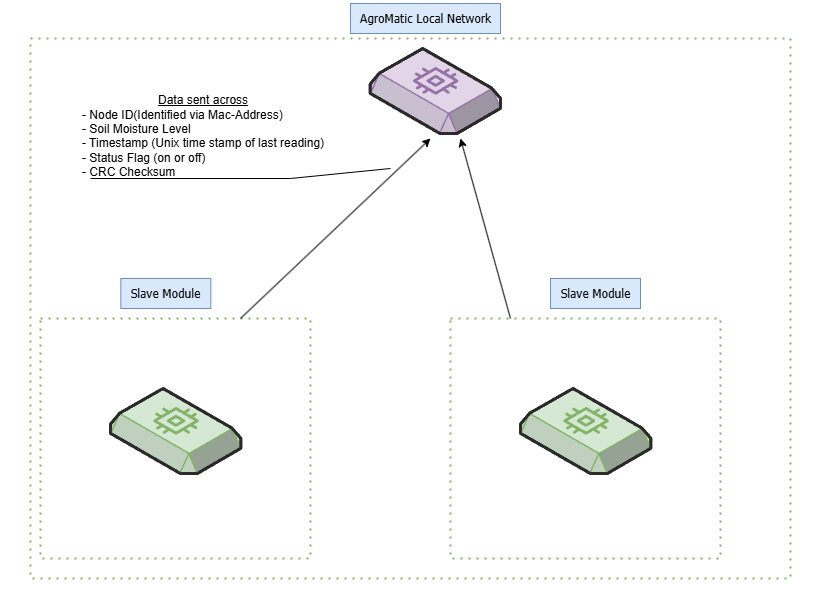

The diagram above was exported from draw.io. Its source (the exported page's mxGraphModel, read from the mxfile embedded in the PNG):
<mxGraphModel dx="1958" dy="1068" grid="1" gridSize="10" guides="1" tooltips="1" connect="1" arrows="1" fold="1" page="1" pageScale="1" pageWidth="827" pageHeight="1169" math="0" shadow="0">
  <root>
    <mxCell id="0" />
    <mxCell id="1" parent="0" />
    <mxCell id="2" value="" style="rounded=0;whiteSpace=wrap;html=1;strokeColor=none;" vertex="1" parent="1">
      <mxGeometry x="20" y="112" width="820" height="608" as="geometry" />
    </mxCell>
    <mxCell id="3" value="" style="verticalLabelPosition=bottom;html=1;verticalAlign=top;strokeWidth=1;align=center;outlineConnect=0;dashed=0;outlineConnect=0;shape=mxgraph.aws3d.ebs2;fillColor=#e1d5e7;strokeColor=#9673a6;aspect=fixed;fontFamily=Tahoma;" vertex="1" parent="1">
      <mxGeometry x="389.67" y="160" width="130.33" height="85" as="geometry" />
    </mxCell>
    <mxCell id="4" value="" style="verticalLabelPosition=bottom;html=1;verticalAlign=top;strokeWidth=1;align=center;outlineConnect=0;dashed=0;outlineConnect=0;shape=mxgraph.aws3d.ebs2;fillColor=#d5e8d4;strokeColor=#82b366;aspect=fixed;fontFamily=Tahoma;" vertex="1" parent="1">
      <mxGeometry x="130.00000000000006" y="500" width="130.33" height="85" as="geometry" />
    </mxCell>
    <mxCell id="5" value="" style="verticalLabelPosition=bottom;html=1;verticalAlign=top;strokeWidth=1;align=center;outlineConnect=0;dashed=0;outlineConnect=0;shape=mxgraph.aws3d.ebs2;fillColor=#d5e8d4;strokeColor=#82b366;aspect=fixed;fontFamily=Tahoma;" vertex="1" parent="1">
      <mxGeometry x="540" y="500" width="130.33" height="85" as="geometry" />
    </mxCell>
    <mxCell id="6" value="" style="endArrow=none;dashed=1;html=1;dashPattern=1 3;strokeWidth=2;rounded=0;fillColor=#d5e8d4;strokeColor=#82b366;fontFamily=Tahoma;" edge="1" parent="1">
      <mxGeometry width="50" height="50" relative="1" as="geometry">
        <mxPoint x="50" y="150" as="sourcePoint" />
        <mxPoint x="50" y="150" as="targetPoint" />
        <Array as="points">
          <mxPoint x="440" y="150" />
          <mxPoint x="810" y="150" />
          <mxPoint x="810" y="690" />
          <mxPoint x="50" y="690" />
        </Array>
      </mxGeometry>
    </mxCell>
    <mxCell id="7" value="AgroMatic Local Network" style="text;html=1;align=center;verticalAlign=middle;resizable=0;points=[];autosize=1;strokeColor=#6c8ebf;fillColor=#dae8fc;fontFamily=Tahoma;" vertex="1" parent="1">
      <mxGeometry x="370" y="115" width="150" height="30" as="geometry" />
    </mxCell>
    <mxCell id="8" value="" style="endArrow=none;dashed=1;html=1;dashPattern=1 3;strokeWidth=2;rounded=0;fillColor=#d5e8d4;strokeColor=#82b366;fontFamily=Tahoma;" edge="1" parent="1">
      <mxGeometry width="50" height="50" relative="1" as="geometry">
        <mxPoint x="60" y="430" as="sourcePoint" />
        <mxPoint x="60" y="430" as="targetPoint" />
        <Array as="points">
          <mxPoint x="330" y="430" />
          <mxPoint x="330" y="670" />
          <mxPoint x="60" y="670" />
        </Array>
      </mxGeometry>
    </mxCell>
    <mxCell id="9" value="" style="endArrow=none;dashed=1;html=1;dashPattern=1 3;strokeWidth=2;rounded=0;fillColor=#d5e8d4;strokeColor=#82b366;fontFamily=Tahoma;" edge="1" parent="1">
      <mxGeometry width="50" height="50" relative="1" as="geometry">
        <mxPoint x="470" y="430" as="sourcePoint" />
        <mxPoint x="470" y="430" as="targetPoint" />
        <Array as="points">
          <mxPoint x="740" y="430" />
          <mxPoint x="740" y="670" />
          <mxPoint x="470" y="670" />
        </Array>
      </mxGeometry>
    </mxCell>
    <mxCell id="10" value="Slave Module" style="text;html=1;align=center;verticalAlign=middle;resizable=0;points=[];autosize=1;strokeColor=#6c8ebf;fillColor=#dae8fc;fontFamily=Tahoma;" vertex="1" parent="1">
      <mxGeometry x="140.32999999999998" y="390" width="90" height="30" as="geometry" />
    </mxCell>
    <mxCell id="11" value="Slave Module" style="text;html=1;align=center;verticalAlign=middle;resizable=0;points=[];autosize=1;strokeColor=#6c8ebf;fillColor=#dae8fc;fontFamily=Tahoma;" vertex="1" parent="1">
      <mxGeometry x="570" y="390" width="90" height="30" as="geometry" />
    </mxCell>
    <mxCell id="12" value="" style="endArrow=classic;html=1;rounded=0;" edge="1" parent="1">
      <mxGeometry width="50" height="50" relative="1" as="geometry">
        <mxPoint x="260" y="430" as="sourcePoint" />
        <mxPoint x="450" y="250" as="targetPoint" />
      </mxGeometry>
    </mxCell>
    <mxCell id="13" value="" style="endArrow=classic;html=1;rounded=0;" edge="1" parent="1">
      <mxGeometry width="50" height="50" relative="1" as="geometry">
        <mxPoint x="530" y="430" as="sourcePoint" />
        <mxPoint x="480" y="250" as="targetPoint" />
      </mxGeometry>
    </mxCell>
    <mxCell id="14" value="&lt;div style=&quot;text-align: center;&quot;&gt;&lt;span style=&quot;background-color: transparent; color: light-dark(rgb(0, 0, 0), rgb(255, 255, 255));&quot;&gt;&lt;u&gt;Data sent across&lt;/u&gt;&lt;/span&gt;&lt;/div&gt;&lt;div&gt;- Node ID(Identified via Mac-Address)&lt;/div&gt;&lt;div&gt;- Soil Moisture Level&lt;/div&gt;&lt;div&gt;- Timestamp (Unix time stamp of last reading)&lt;/div&gt;&lt;div&gt;- Status Flag (on or off)&lt;/div&gt;&lt;div&gt;- CRC Checksum&lt;/div&gt;&lt;div&gt;&lt;br&gt;&lt;/div&gt;" style="text;html=1;align=left;verticalAlign=middle;resizable=0;points=[];autosize=1;strokeColor=none;fillColor=none;" vertex="1" parent="1">
      <mxGeometry x="100" y="200" width="270" height="110" as="geometry" />
    </mxCell>
    <mxCell id="15" value="" style="endArrow=none;html=1;rounded=0;" edge="1" parent="1">
      <mxGeometry width="50" height="50" relative="1" as="geometry">
        <mxPoint x="110" y="290" as="sourcePoint" />
        <mxPoint x="410" y="280" as="targetPoint" />
        <Array as="points">
          <mxPoint x="310" y="290" />
        </Array>
      </mxGeometry>
    </mxCell>
  </root>
</mxGraphModel>